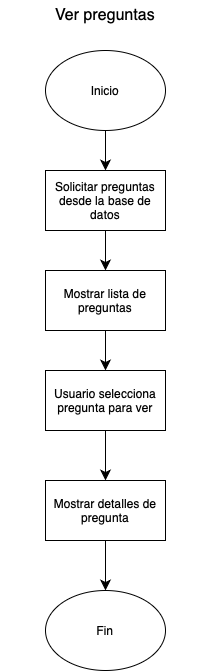

The diagram above was exported from draw.io. Its source (the exported page's mxGraphModel, read from the mxfile embedded in the PNG):
<mxGraphModel dx="654" dy="751" grid="1" gridSize="10" guides="1" tooltips="1" connect="1" arrows="1" fold="1" page="1" pageScale="1" pageWidth="827" pageHeight="1169" math="0" shadow="0">
  <root>
    <mxCell id="WIyWlLk6GJQsqaUBKTNV-0" />
    <mxCell id="WIyWlLk6GJQsqaUBKTNV-1" parent="WIyWlLk6GJQsqaUBKTNV-0" />
    <mxCell id="qvTqzBiEZeEGJmgf6VE7-0" value="Inicio" style="ellipse;whiteSpace=wrap;html=1;" vertex="1" parent="WIyWlLk6GJQsqaUBKTNV-1">
      <mxGeometry x="100" y="70" width="120" height="80" as="geometry" />
    </mxCell>
    <mxCell id="qvTqzBiEZeEGJmgf6VE7-1" value="Ver preguntas" style="text;strokeColor=none;fillColor=none;html=1;align=center;verticalAlign=middle;whiteSpace=wrap;rounded=0;fontSize=16;" vertex="1" parent="WIyWlLk6GJQsqaUBKTNV-1">
      <mxGeometry x="55" y="20" width="210" height="30" as="geometry" />
    </mxCell>
    <mxCell id="qvTqzBiEZeEGJmgf6VE7-2" value="Solicitar preguntas desde la base de datos" style="rounded=0;whiteSpace=wrap;html=1;" vertex="1" parent="WIyWlLk6GJQsqaUBKTNV-1">
      <mxGeometry x="100" y="190" width="120" height="60" as="geometry" />
    </mxCell>
    <mxCell id="qvTqzBiEZeEGJmgf6VE7-3" value="Mostrar lista de preguntas" style="rounded=0;whiteSpace=wrap;html=1;" vertex="1" parent="WIyWlLk6GJQsqaUBKTNV-1">
      <mxGeometry x="100" y="290" width="120" height="60" as="geometry" />
    </mxCell>
    <mxCell id="qvTqzBiEZeEGJmgf6VE7-12" style="edgeStyle=none;curved=1;rounded=0;orthogonalLoop=1;jettySize=auto;html=1;exitX=0.5;exitY=1;exitDx=0;exitDy=0;entryX=0.5;entryY=0;entryDx=0;entryDy=0;fontSize=12;startSize=8;endSize=8;" edge="1" parent="WIyWlLk6GJQsqaUBKTNV-1" source="qvTqzBiEZeEGJmgf6VE7-25" target="qvTqzBiEZeEGJmgf6VE7-5">
      <mxGeometry relative="1" as="geometry">
        <mxPoint x="160" y="470" as="sourcePoint" />
      </mxGeometry>
    </mxCell>
    <mxCell id="qvTqzBiEZeEGJmgf6VE7-13" style="edgeStyle=none;curved=1;rounded=0;orthogonalLoop=1;jettySize=auto;html=1;exitX=0.5;exitY=1;exitDx=0;exitDy=0;entryX=0.5;entryY=0;entryDx=0;entryDy=0;fontSize=12;startSize=8;endSize=8;" edge="1" parent="WIyWlLk6GJQsqaUBKTNV-1" source="qvTqzBiEZeEGJmgf6VE7-5" target="qvTqzBiEZeEGJmgf6VE7-7">
      <mxGeometry relative="1" as="geometry">
        <mxPoint x="160" y="610" as="targetPoint" />
      </mxGeometry>
    </mxCell>
    <mxCell id="qvTqzBiEZeEGJmgf6VE7-5" value="Mostrar detalles de pregunta" style="rounded=0;whiteSpace=wrap;html=1;" vertex="1" parent="WIyWlLk6GJQsqaUBKTNV-1">
      <mxGeometry x="100" y="500" width="120" height="60" as="geometry" />
    </mxCell>
    <mxCell id="qvTqzBiEZeEGJmgf6VE7-7" value="Fin" style="ellipse;whiteSpace=wrap;html=1;" vertex="1" parent="WIyWlLk6GJQsqaUBKTNV-1">
      <mxGeometry x="100" y="610" width="120" height="80" as="geometry" />
    </mxCell>
    <mxCell id="qvTqzBiEZeEGJmgf6VE7-9" value="" style="endArrow=classic;html=1;rounded=0;fontSize=12;startSize=8;endSize=8;curved=1;exitX=0.5;exitY=1;exitDx=0;exitDy=0;entryX=0.5;entryY=0;entryDx=0;entryDy=0;" edge="1" parent="WIyWlLk6GJQsqaUBKTNV-1" source="qvTqzBiEZeEGJmgf6VE7-0" target="qvTqzBiEZeEGJmgf6VE7-2">
      <mxGeometry width="50" height="50" relative="1" as="geometry">
        <mxPoint x="250" y="390" as="sourcePoint" />
        <mxPoint x="300" y="340" as="targetPoint" />
      </mxGeometry>
    </mxCell>
    <mxCell id="qvTqzBiEZeEGJmgf6VE7-10" value="" style="endArrow=classic;html=1;rounded=0;fontSize=12;startSize=8;endSize=8;curved=1;exitX=0.5;exitY=1;exitDx=0;exitDy=0;entryX=0.5;entryY=0;entryDx=0;entryDy=0;" edge="1" parent="WIyWlLk6GJQsqaUBKTNV-1" source="qvTqzBiEZeEGJmgf6VE7-2" target="qvTqzBiEZeEGJmgf6VE7-3">
      <mxGeometry width="50" height="50" relative="1" as="geometry">
        <mxPoint x="250" y="390" as="sourcePoint" />
        <mxPoint x="300" y="340" as="targetPoint" />
      </mxGeometry>
    </mxCell>
    <mxCell id="qvTqzBiEZeEGJmgf6VE7-24" style="edgeStyle=none;curved=1;rounded=0;orthogonalLoop=1;jettySize=auto;html=1;fontSize=12;startSize=8;endSize=8;exitX=0.5;exitY=1;exitDx=0;exitDy=0;entryX=0.5;entryY=0;entryDx=0;entryDy=0;" edge="1" parent="WIyWlLk6GJQsqaUBKTNV-1" source="qvTqzBiEZeEGJmgf6VE7-3" target="qvTqzBiEZeEGJmgf6VE7-25">
      <mxGeometry relative="1" as="geometry">
        <mxPoint x="160" y="440" as="sourcePoint" />
        <mxPoint x="160" y="400" as="targetPoint" />
      </mxGeometry>
    </mxCell>
    <mxCell id="qvTqzBiEZeEGJmgf6VE7-25" value="Usuario selecciona pregunta para ver" style="rounded=0;whiteSpace=wrap;html=1;" vertex="1" parent="WIyWlLk6GJQsqaUBKTNV-1">
      <mxGeometry x="100" y="390" width="120" height="60" as="geometry" />
    </mxCell>
  </root>
</mxGraphModel>